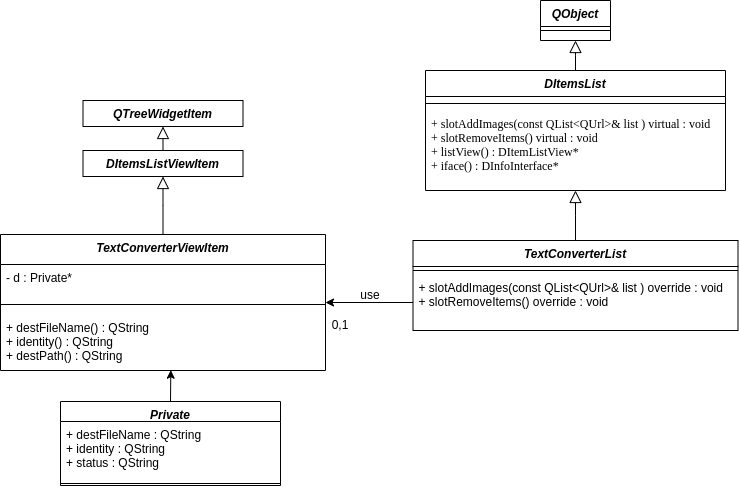

The diagram above was exported from draw.io. Its source (the exported page's mxGraphModel, read from the mxfile embedded in the PNG):
<mxGraphModel dx="1736" dy="617" grid="1" gridSize="10" guides="1" tooltips="1" connect="1" arrows="1" fold="1" page="1" pageScale="1" pageWidth="827" pageHeight="1169" math="0" shadow="0">
  <root>
    <mxCell id="2MHunQL8W3V5AZWSGpIY-0" />
    <mxCell id="2MHunQL8W3V5AZWSGpIY-1" parent="2MHunQL8W3V5AZWSGpIY-0" />
    <mxCell id="Nf4Xb0gM2AomMdFMa51W-0" value="DItemsList" style="swimlane;fontStyle=3;align=center;verticalAlign=top;childLayout=stackLayout;horizontal=1;startSize=26;horizontalStack=0;resizeParent=1;resizeLast=0;collapsible=1;marginBottom=0;rounded=0;shadow=0;strokeWidth=1;" vertex="1" parent="2MHunQL8W3V5AZWSGpIY-1">
      <mxGeometry x="205" y="180" width="300" height="120" as="geometry">
        <mxRectangle x="230" y="140" width="160" height="26" as="alternateBounds" />
      </mxGeometry>
    </mxCell>
    <mxCell id="Nf4Xb0gM2AomMdFMa51W-1" value="" style="line;html=1;strokeWidth=1;align=left;verticalAlign=middle;spacingTop=-1;spacingLeft=3;spacingRight=3;rotatable=0;labelPosition=right;points=[];portConstraint=eastwest;" vertex="1" parent="Nf4Xb0gM2AomMdFMa51W-0">
      <mxGeometry y="26" width="300" height="14" as="geometry" />
    </mxCell>
    <mxCell id="Nf4Xb0gM2AomMdFMa51W-2" value="+ slotAddImages(const QList&lt;QUrl&gt;&amp; list ) virtual : void&#10;+ slotRemoveItems() virtual : void&#10;+ listView() : DItemListView* &#10;+ iface() : DInfoInterface* " style="text;align=left;verticalAlign=top;spacingLeft=4;spacingRight=4;overflow=hidden;rotatable=0;points=[[0,0.5],[1,0.5]];portConstraint=eastwest;fontFamily=Times New Roman;" vertex="1" parent="Nf4Xb0gM2AomMdFMa51W-0">
      <mxGeometry y="40" width="300" height="70" as="geometry" />
    </mxCell>
    <mxCell id="Nf4Xb0gM2AomMdFMa51W-3" value="" style="endArrow=block;endSize=10;endFill=0;shadow=0;strokeWidth=1;rounded=0;edgeStyle=elbowEdgeStyle;elbow=vertical;exitX=0.5;exitY=0;exitDx=0;exitDy=0;" edge="1" parent="2MHunQL8W3V5AZWSGpIY-1" source="Nf4Xb0gM2AomMdFMa51W-4" target="Nf4Xb0gM2AomMdFMa51W-0">
      <mxGeometry width="160" relative="1" as="geometry">
        <mxPoint x="300" y="360" as="sourcePoint" />
        <mxPoint x="200" y="203" as="targetPoint" />
      </mxGeometry>
    </mxCell>
    <mxCell id="Nf4Xb0gM2AomMdFMa51W-4" value="TextConverterList" style="swimlane;fontStyle=3;align=center;verticalAlign=top;childLayout=stackLayout;horizontal=1;startSize=26;horizontalStack=0;resizeParent=1;resizeLast=0;collapsible=1;marginBottom=0;rounded=0;shadow=0;strokeWidth=1;" vertex="1" parent="2MHunQL8W3V5AZWSGpIY-1">
      <mxGeometry x="192.5" y="350" width="325" height="90" as="geometry">
        <mxRectangle x="230" y="140" width="160" height="26" as="alternateBounds" />
      </mxGeometry>
    </mxCell>
    <mxCell id="Nf4Xb0gM2AomMdFMa51W-5" value="" style="line;html=1;strokeWidth=1;align=left;verticalAlign=middle;spacingTop=-1;spacingLeft=3;spacingRight=3;rotatable=0;labelPosition=right;points=[];portConstraint=eastwest;" vertex="1" parent="Nf4Xb0gM2AomMdFMa51W-4">
      <mxGeometry y="26" width="325" height="8" as="geometry" />
    </mxCell>
    <mxCell id="Nf4Xb0gM2AomMdFMa51W-6" value="+ slotAddImages(const QList&lt;QUrl&gt;&amp; list ) override : void&#10;+ slotRemoveItems() override : void" style="text;align=left;verticalAlign=top;spacingLeft=4;spacingRight=4;overflow=hidden;rotatable=0;points=[[0,0.5],[1,0.5]];portConstraint=eastwest;" vertex="1" parent="Nf4Xb0gM2AomMdFMa51W-4">
      <mxGeometry y="34" width="325" height="56" as="geometry" />
    </mxCell>
    <mxCell id="Nf4Xb0gM2AomMdFMa51W-13" value="" style="endArrow=block;endSize=10;endFill=0;shadow=0;strokeWidth=1;rounded=0;edgeStyle=elbowEdgeStyle;elbow=vertical;exitX=0.5;exitY=0;exitDx=0;exitDy=0;entryX=0.5;entryY=1;entryDx=0;entryDy=0;" edge="1" parent="2MHunQL8W3V5AZWSGpIY-1" source="Nf4Xb0gM2AomMdFMa51W-0" target="Nf4Xb0gM2AomMdFMa51W-17">
      <mxGeometry width="160" relative="1" as="geometry">
        <mxPoint x="420" y="119.99999999999989" as="sourcePoint" />
        <mxPoint x="360" y="90" as="targetPoint" />
      </mxGeometry>
    </mxCell>
    <mxCell id="Nf4Xb0gM2AomMdFMa51W-17" value="QObject" style="swimlane;fontStyle=3;align=center;verticalAlign=top;childLayout=stackLayout;horizontal=1;startSize=26;horizontalStack=0;resizeParent=1;resizeLast=0;collapsible=1;marginBottom=0;rounded=0;shadow=0;strokeWidth=1;" vertex="1" parent="2MHunQL8W3V5AZWSGpIY-1">
      <mxGeometry x="320" y="110" width="70" height="40" as="geometry">
        <mxRectangle x="230" y="140" width="160" height="26" as="alternateBounds" />
      </mxGeometry>
    </mxCell>
    <mxCell id="Nf4Xb0gM2AomMdFMa51W-18" value="" style="line;html=1;strokeWidth=1;align=left;verticalAlign=middle;spacingTop=-1;spacingLeft=3;spacingRight=3;rotatable=0;labelPosition=right;points=[];portConstraint=eastwest;" vertex="1" parent="Nf4Xb0gM2AomMdFMa51W-17">
      <mxGeometry y="26" width="70" height="8" as="geometry" />
    </mxCell>
    <mxCell id="Nf4Xb0gM2AomMdFMa51W-19" value="TextConverterViewItem" style="swimlane;fontStyle=3;align=center;verticalAlign=top;childLayout=stackLayout;horizontal=1;startSize=30;horizontalStack=0;resizeParent=1;resizeLast=0;collapsible=1;marginBottom=0;rounded=0;shadow=0;strokeWidth=1;" vertex="1" parent="2MHunQL8W3V5AZWSGpIY-1">
      <mxGeometry x="-220" y="344" width="325" height="136" as="geometry">
        <mxRectangle x="230" y="140" width="160" height="26" as="alternateBounds" />
      </mxGeometry>
    </mxCell>
    <mxCell id="Nf4Xb0gM2AomMdFMa51W-22" value="- d : Private*" style="text;align=left;verticalAlign=top;spacingLeft=4;spacingRight=4;overflow=hidden;rotatable=0;points=[[0,0.5],[1,0.5]];portConstraint=eastwest;" vertex="1" parent="Nf4Xb0gM2AomMdFMa51W-19">
      <mxGeometry y="30" width="325" height="30" as="geometry" />
    </mxCell>
    <mxCell id="Nf4Xb0gM2AomMdFMa51W-20" value="" style="line;html=1;strokeWidth=1;align=left;verticalAlign=middle;spacingTop=-1;spacingLeft=3;spacingRight=3;rotatable=0;labelPosition=right;points=[];portConstraint=eastwest;" vertex="1" parent="Nf4Xb0gM2AomMdFMa51W-19">
      <mxGeometry y="60" width="325" height="20" as="geometry" />
    </mxCell>
    <mxCell id="Nf4Xb0gM2AomMdFMa51W-21" value="+ destFileName() : QString&#10;+ identity() : QString&#10;+ destPath() : QString" style="text;align=left;verticalAlign=top;spacingLeft=4;spacingRight=4;overflow=hidden;rotatable=0;points=[[0,0.5],[1,0.5]];portConstraint=eastwest;" vertex="1" parent="Nf4Xb0gM2AomMdFMa51W-19">
      <mxGeometry y="80" width="325" height="56" as="geometry" />
    </mxCell>
    <mxCell id="Nf4Xb0gM2AomMdFMa51W-24" value="" style="endArrow=classic;html=1;rounded=0;entryX=1;entryY=0.5;entryDx=0;entryDy=0;exitX=0;exitY=0.5;exitDx=0;exitDy=0;" edge="1" parent="2MHunQL8W3V5AZWSGpIY-1" source="Nf4Xb0gM2AomMdFMa51W-6" target="Nf4Xb0gM2AomMdFMa51W-19">
      <mxGeometry width="50" height="50" relative="1" as="geometry">
        <mxPoint x="130" y="420" as="sourcePoint" />
        <mxPoint x="180" y="370" as="targetPoint" />
      </mxGeometry>
    </mxCell>
    <mxCell id="Nf4Xb0gM2AomMdFMa51W-25" value="0,1" style="text;html=1;strokeColor=none;fillColor=none;align=center;verticalAlign=middle;whiteSpace=wrap;rounded=0;" vertex="1" parent="2MHunQL8W3V5AZWSGpIY-1">
      <mxGeometry x="90" y="420" width="60" height="30" as="geometry" />
    </mxCell>
    <mxCell id="Nf4Xb0gM2AomMdFMa51W-27" value="use" style="text;html=1;strokeColor=none;fillColor=none;align=center;verticalAlign=middle;whiteSpace=wrap;rounded=0;" vertex="1" parent="2MHunQL8W3V5AZWSGpIY-1">
      <mxGeometry x="120" y="390" width="60" height="30" as="geometry" />
    </mxCell>
    <mxCell id="Nf4Xb0gM2AomMdFMa51W-33" value="" style="endArrow=classic;html=1;rounded=0;fontFamily=Times New Roman;entryX=0.524;entryY=0.995;entryDx=0;entryDy=0;exitX=0.5;exitY=0;exitDx=0;exitDy=0;entryPerimeter=0;" edge="1" parent="2MHunQL8W3V5AZWSGpIY-1" source="Nf4Xb0gM2AomMdFMa51W-34" target="Nf4Xb0gM2AomMdFMa51W-21">
      <mxGeometry width="50" height="50" relative="1" as="geometry">
        <mxPoint x="177.5" y="577.1999999999998" as="sourcePoint" />
        <mxPoint x="-50" y="647.0000000000001" as="targetPoint" />
      </mxGeometry>
    </mxCell>
    <mxCell id="Nf4Xb0gM2AomMdFMa51W-34" value="Private" style="swimlane;fontStyle=3;align=center;verticalAlign=top;childLayout=stackLayout;horizontal=1;startSize=20;horizontalStack=0;resizeParent=1;resizeLast=0;collapsible=1;marginBottom=0;rounded=0;shadow=0;strokeWidth=1;" vertex="1" parent="2MHunQL8W3V5AZWSGpIY-1">
      <mxGeometry x="-160" y="511" width="220" height="84" as="geometry">
        <mxRectangle x="230" y="140" width="160" height="26" as="alternateBounds" />
      </mxGeometry>
    </mxCell>
    <mxCell id="Nf4Xb0gM2AomMdFMa51W-35" value="+ destFileName : QString&#10;+ identity : QString&#10;+ status : QString&#10;" style="text;align=left;verticalAlign=top;spacingLeft=4;spacingRight=4;overflow=hidden;rotatable=0;points=[[0,0.5],[1,0.5]];portConstraint=eastwest;" vertex="1" parent="Nf4Xb0gM2AomMdFMa51W-34">
      <mxGeometry y="20" width="220" height="60" as="geometry" />
    </mxCell>
    <mxCell id="Nf4Xb0gM2AomMdFMa51W-36" value="" style="line;html=1;strokeWidth=1;align=left;verticalAlign=middle;spacingTop=-1;spacingLeft=3;spacingRight=3;rotatable=0;labelPosition=right;points=[];portConstraint=eastwest;" vertex="1" parent="Nf4Xb0gM2AomMdFMa51W-34">
      <mxGeometry y="80" width="220" height="4" as="geometry" />
    </mxCell>
    <mxCell id="Nf4Xb0gM2AomMdFMa51W-37" value="&lt;span style=&quot;color: rgba(0 , 0 , 0 , 0) ; font-family: monospace ; font-size: 0px&quot;&gt;%3CmxGraphModel%3E%3Croot%3E%3CmxCell%20id%3D%220%22%2F%3E%3CmxCell%20id%3D%221%22%20parent%3D%220%22%2F%3E%3CmxCell%20id%3D%222%22%20value%3D%22%2B%20actions%20%3A%C2%A0%C2%A0QList%26lt%3BDPluginAction*%26gt%3B%C2%A0%22%20style%3D%22text%3Balign%3Dleft%3BverticalAlign%3Dtop%3BspacingLeft%3D4%3BspacingRight%3D4%3Boverflow%3Dhidden%3Brotatable%3D0%3Bpoints%3D%5B%5B0%2C0.5%5D%2C%5B1%2C0.5%5D%5D%3BportConstraint%3Deastwest%3B%22%20vertex%3D%221%22%20parent%3D%221%22%3E%3CmxGeometry%20x%3D%22-50%22%20y%3D%22254%22%20width%3D%22220%22%20height%3D%2236%22%20as%3D%22geometry%22%2F%3E%3C%2FmxCell%3E%3C%2Froot%3E%3C%2FmxGraphModel%3E&lt;/span&gt;" style="text;html=1;align=center;verticalAlign=middle;resizable=0;points=[];autosize=1;strokeColor=none;fillColor=none;fontFamily=Times New Roman;" vertex="1" parent="2MHunQL8W3V5AZWSGpIY-1">
      <mxGeometry x="-92.5" y="543" width="20" height="20" as="geometry" />
    </mxCell>
    <mxCell id="Nf4Xb0gM2AomMdFMa51W-38" value="" style="endArrow=block;endSize=10;endFill=0;shadow=0;strokeWidth=1;rounded=0;edgeStyle=elbowEdgeStyle;elbow=vertical;exitX=0.5;exitY=0;exitDx=0;exitDy=0;entryX=0.5;entryY=1;entryDx=0;entryDy=0;" edge="1" parent="2MHunQL8W3V5AZWSGpIY-1" target="Nf4Xb0gM2AomMdFMa51W-43" source="Nf4Xb0gM2AomMdFMa51W-19">
      <mxGeometry width="160" relative="1" as="geometry">
        <mxPoint x="-57.5" y="340" as="sourcePoint" />
        <mxPoint x="-57.5" y="309.9999999999999" as="targetPoint" />
      </mxGeometry>
    </mxCell>
    <mxCell id="Nf4Xb0gM2AomMdFMa51W-41" value="QTreeWidgetItem" style="swimlane;fontStyle=3;align=center;verticalAlign=top;childLayout=stackLayout;horizontal=1;startSize=26;horizontalStack=0;resizeParent=1;resizeLast=0;collapsible=1;marginBottom=0;rounded=0;shadow=0;strokeWidth=1;" vertex="1" collapsed="1" parent="2MHunQL8W3V5AZWSGpIY-1">
      <mxGeometry x="-137.5" y="210" width="160" height="26" as="geometry">
        <mxRectangle x="-112" y="140" width="112.5" height="50" as="alternateBounds" />
      </mxGeometry>
    </mxCell>
    <mxCell id="Nf4Xb0gM2AomMdFMa51W-42" value="" style="line;html=1;strokeWidth=1;align=left;verticalAlign=middle;spacingTop=-1;spacingLeft=3;spacingRight=3;rotatable=0;labelPosition=right;points=[];portConstraint=eastwest;" vertex="1" parent="Nf4Xb0gM2AomMdFMa51W-41">
      <mxGeometry y="26" width="112.5" height="8" as="geometry" />
    </mxCell>
    <mxCell id="Nf4Xb0gM2AomMdFMa51W-47" value="" style="endArrow=block;endSize=10;endFill=0;shadow=0;strokeWidth=1;rounded=0;edgeStyle=elbowEdgeStyle;elbow=vertical;exitX=0.5;exitY=0;exitDx=0;exitDy=0;entryX=0.5;entryY=1;entryDx=0;entryDy=0;" edge="1" parent="Nf4Xb0gM2AomMdFMa51W-41">
      <mxGeometry width="160" relative="1" as="geometry">
        <mxPoint x="82.08" y="52.000000000000114" as="sourcePoint" />
        <mxPoint x="82.08" y="-6" as="targetPoint" />
      </mxGeometry>
    </mxCell>
    <mxCell id="Nf4Xb0gM2AomMdFMa51W-43" value="DItemsListViewItem" style="swimlane;fontStyle=3;align=center;verticalAlign=top;childLayout=stackLayout;horizontal=1;startSize=30;horizontalStack=0;resizeParent=1;resizeLast=0;collapsible=1;marginBottom=0;rounded=0;shadow=0;strokeWidth=1;" vertex="1" collapsed="1" parent="2MHunQL8W3V5AZWSGpIY-1">
      <mxGeometry x="-137.5" y="260" width="160" height="26" as="geometry">
        <mxRectangle x="-220" y="172" width="325" height="136" as="alternateBounds" />
      </mxGeometry>
    </mxCell>
    <mxCell id="Nf4Xb0gM2AomMdFMa51W-44" value="- d : Private*" style="text;align=left;verticalAlign=top;spacingLeft=4;spacingRight=4;overflow=hidden;rotatable=0;points=[[0,0.5],[1,0.5]];portConstraint=eastwest;" vertex="1" parent="Nf4Xb0gM2AomMdFMa51W-43">
      <mxGeometry y="30" width="325" height="30" as="geometry" />
    </mxCell>
    <mxCell id="Nf4Xb0gM2AomMdFMa51W-45" value="" style="line;html=1;strokeWidth=1;align=left;verticalAlign=middle;spacingTop=-1;spacingLeft=3;spacingRight=3;rotatable=0;labelPosition=right;points=[];portConstraint=eastwest;" vertex="1" parent="Nf4Xb0gM2AomMdFMa51W-43">
      <mxGeometry y="60" width="325" height="20" as="geometry" />
    </mxCell>
    <mxCell id="Nf4Xb0gM2AomMdFMa51W-46" value="+ hasValidThumbnail() : QString&#10;+ identity() : QString&#10;+ destPath() : QString" style="text;align=left;verticalAlign=top;spacingLeft=4;spacingRight=4;overflow=hidden;rotatable=0;points=[[0,0.5],[1,0.5]];portConstraint=eastwest;" vertex="1" parent="Nf4Xb0gM2AomMdFMa51W-43">
      <mxGeometry y="80" width="325" height="56" as="geometry" />
    </mxCell>
    <mxCell id="Nf4Xb0gM2AomMdFMa51W-48" value="" style="endArrow=block;endSize=10;endFill=0;shadow=0;strokeWidth=1;rounded=0;edgeStyle=elbowEdgeStyle;elbow=vertical;exitX=0.5;exitY=0;exitDx=0;exitDy=0;entryX=0.5;entryY=1;entryDx=0;entryDy=0;" edge="1" parent="2MHunQL8W3V5AZWSGpIY-1" source="Nf4Xb0gM2AomMdFMa51W-43" target="Nf4Xb0gM2AomMdFMa51W-41">
      <mxGeometry width="160" relative="1" as="geometry">
        <mxPoint x="-70.42" y="244.0000000000001" as="sourcePoint" />
        <mxPoint x="-70.42" y="186" as="targetPoint" />
      </mxGeometry>
    </mxCell>
  </root>
</mxGraphModel>